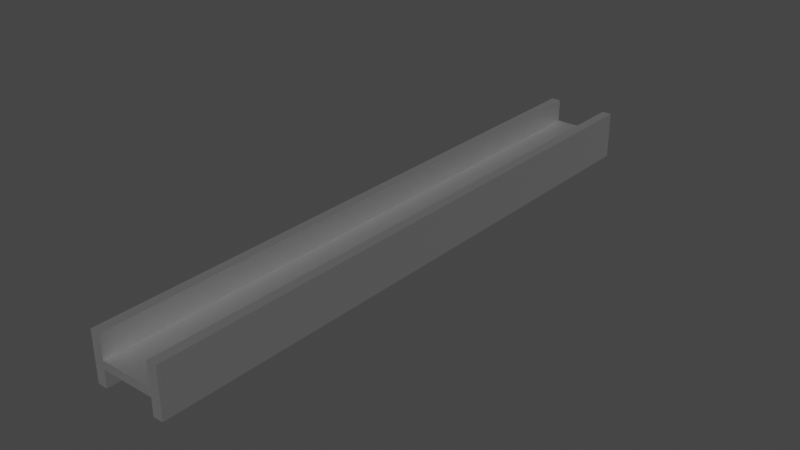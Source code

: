 # Source: IronBar.blend  (saved by Blender 2.93.20; exported with 4.5.12 LTS)
import bpy
from mathutils import Matrix  # noqa: F401  (used for matrix-valued properties, if any)

bpy.ops.wm.read_factory_settings(use_empty=True)
scene = bpy.context.scene
scene.name = 'Scene'

# ---- collections
col_collection = bpy.data.collections.new('Collection'); scene.collection.children.link(col_collection)

# ---- materials (node trees are filled in below, after node groups)
mat_material_001 = bpy.data.materials.new('Material.001')
mat_material_001.use_transparent_shadow = False

# ---- material node trees
mat_material_001.use_nodes = True; mat_material_001.node_tree.nodes.clear()
_N = mat_material_001.node_tree.nodes; _L = mat_material_001.node_tree.links
n0 = _N.new('ShaderNodeBsdfPrincipled'); n0.name = 'Principled BSDF'; n0.location = (10, 300)
n0.distribution = 'GGX'
n0.subsurface_method = 'BURLEY'
n0.inputs[0].default_value = (0.5894, 0.5894, 0.5894, 1.0)
n0.inputs[1].default_value = 1.0
n0.inputs[2].default_value = 0.595
n0.inputs[3].default_value = 1.45
n0.inputs[13].default_value = 1.0
n0.inputs[27].default_value = (0.0, 0.0, 0.0, 1.0)
n0.inputs[28].default_value = 1.0
n1 = _N.new('ShaderNodeOutputMaterial'); n1.name = 'Material Output'; n1.location = (300, 300)
_L.new(n0.outputs[0], n1.inputs[0])
n1.is_active_output = True

# ---- world
world_world = bpy.data.worlds.new('World'); scene.world = world_world
world_world.use_nodes = True; world_world.node_tree.nodes.clear()
_N = world_world.node_tree.nodes; _L = world_world.node_tree.links
n0 = _N.new('ShaderNodeOutputWorld'); n0.name = 'World Output'; n0.location = (300, 300)
n1 = _N.new('ShaderNodeBackground'); n1.name = 'Background'; n1.location = (10, 300)
n1.inputs[0].default_value = (0.05088, 0.05088, 0.05088, 1.0)
_L.new(n1.outputs[0], n0.inputs[0])
n0.is_active_output = True
world_world.color = (0.05088, 0.05088, 0.05088)
world_world.use_sun_shadow = False
world_world.sun_shadow_jitter_overblur = 0.0

# ---- meshes
me_cube_001 = bpy.data.meshes.new('Cube.001')
me_cube_001.from_pydata([(-0.06618, -1.106, 0.0006879), (-0.06618, -1.106, 0.08798), (-0.06618, -0.001926, 0.0006879), (-0.06618, -0.001926, 0.08798), (0.06618, -1.106, 0.0006879), (0.06618, -1.106, 0.08798), (0.06618, -0.001926, 0.0006879), (0.06618, -0.001926, 0.08798), (0.0, -0.001926, 0.0006879), (0.0, -0.001926, 0.08798), (0.0, -1.106, 0.0006879), (0.0, -1.106, 0.08798), (0.0, -0.001926, 0.08798), (0.0, -0.001926, 0.08798), (0.0, -1.106, 0.08798), (0.0, -0.001926, 0.0006879), (0.0, -0.001926, 0.0006879), (0.0, -1.106, 0.0006879), (0.04833, -0.001926, 0.0006879), (0.0, -0.001926, 0.0006879), (0.04833, -0.001926, 0.08798), (0.0, -0.001926, 0.08798), (-0.04833, -1.106, 0.08798), (0.0, -1.106, 0.08798), (-0.04833, -0.001926, 0.08798), (0.0, -0.001926, 0.08798), (-0.04833, -1.106, 0.0006879), (0.0, -1.106, 0.0006879), (0.04833, -1.106, 0.08798), (-0.04833, -0.001926, 0.0006879), (0.0, -0.001926, 0.0006879), (0.04833, -1.106, 0.0006879), (0.04833, -0.001926, 0.04548), (0.0, -0.001926, 0.04548), (-0.04833, -0.001926, 0.04548), (0.0, -0.001926, 0.04548), (-0.04833, -1.106, 0.04548), (0.0, -1.106, 0.04548), (0.04833, -1.106, 0.04548), (0.0, -1.106, 0.04548), (-0.04833, -0.001926, 0.03109), (0.0, -0.001926, 0.03109), (0.04833, -0.001926, 0.03109), (0.0, -0.001926, 0.03109), (0.04833, -1.106, 0.03109), (0.0, -1.106, 0.03109), (-0.04833, -1.106, 0.03109), (0.0, -1.106, 0.03109)], [(30, 15), (21, 12), (23, 14), (16, 19), (13, 25), (17, 27), (8, 19), (9, 21), (11, 23), (9, 25), (10, 27), (8, 30), (36, 38), (32, 34)], [(0, 1, 3, 2), (6, 7, 5, 4), (26, 29, 40, 46), (18, 6, 4, 31), (18, 20, 7, 6), (26, 22, 1, 0), (24, 3, 1, 22), (2, 29, 26, 0), (7, 20, 28, 5), (2, 3, 24, 29), (4, 5, 28, 31), (28, 20, 32, 38), (24, 22, 36, 34), (18, 31, 44, 42), (34, 36, 37, 39, 38, 32, 33, 35), (37, 36, 46, 45, 47, 44, 38, 39), (33, 32, 42, 41, 43, 40, 34, 35), (41, 40, 42, 43), (45, 41, 42, 44), (46, 40, 43, 47)])
_uv = me_cube_001.uv_layers.new(name='UVMap')
_uv.uv.foreach_set('vector', [0.375, 0.0, 0.625, 0.0, 0.625, 0.25, 0.375, 0.25, 0.375, 0.5, 0.625, 0.5, 0.625, 0.75, 0.375, 0.75, 0.1695, 0.75, 0.1695, 0.5, 0.1695, 0.5, 0.1695, 0.75, 0.3305, 0.5, 0.375, 0.5, 0.375, 0.75, 0.3305, 0.75, 0.375, 0.4555, 0.625, 0.4555, 0.625, 0.5, 0.375, 0.5, 0.375, 0.9555, 0.625, 0.9555, 0.625, 1.0, 0.375, 1.0, 0.8305, 0.5, 0.875, 0.5, 0.875, 0.75, 0.8305, 0.75, 0.125, 0.5, 0.1695, 0.5, 0.1695, 0.75, 0.125, 0.75, 0.625, 0.5, 0.6695, 0.5, 0.6695, 0.75, 0.625, 0.75, 0.375, 0.25, 0.625, 0.25, 0.625, 0.2945, 0.375, 0.2945, 0.375, 0.75, 0.625, 0.75, 0.625, 0.7945, 0.375, 0.7945, 0.6695, 0.75, 0.6695, 0.5, 0.6695, 0.5, 0.6695, 0.75, 0.8305, 0.5, 0.8305, 0.75, 0.8305, 0.75, 0.8305, 0.5, 0.3305, 0.5, 0.3305, 0.75, 0.3305, 0.75, 0.3305, 0.5, 0.8305, 0.5, 0.8305, 0.75, 0.0, 0.0, 0.0, 0.0, 0.6695, 0.75, 0.6695, 0.5, 0.0, 0.0, 0.0, 0.0, 0.0, 0.0, 0.8305, 0.75, 0.0, 0.0, 0.0, 0.0, 0.0, 0.0, 0.0, 0.0, 0.6695, 0.75, 0.0, 0.0, 0.0, 0.0, 0.6695, 0.5, 0.0, 0.0, 0.0, 0.0, 0.0, 0.0, 0.0, 0.0, 0.8305, 0.5, 0.0, 0.0, 0.0, 0.0, 0.0, 0.0, 0.0, 0.0, 0.0, 0.0, 0.0, 0.0, 0.0, 0.0, 0.0, 0.0, 0.3305, 0.75, 0.1695, 0.75, 0.1695, 0.5, 0.0, 0.0, 0.0, 0.0])
me_cube_001.materials.append(mat_material_001)
me_cube_001.use_remesh_fix_poles = True
me_cube_001.use_remesh_preserve_attributes = False
me_cube_001.update()

# ---- objects
ob_cube = bpy.data.objects.new('Cube', me_cube_001)

# ---- transforms, parenting, visibility, modifiers, constraints
ob_cube.location = (0.0, 0.0, 0.0)

# ---- collection membership
col_collection.objects.link(ob_cube)

# ---- scene / render settings (as saved in the file)
scene.frame_start = 1; scene.frame_end = 250; scene.frame_set(1)
scene.render.engine = 'BLENDER_EEVEE_NEXT'
scene.cycles.use_denoising = False
scene.cycles.samples = 128
scene.cycles.sampling_pattern = 'TABULATED_SOBOL'
scene.cycles.use_adaptive_sampling = False
scene.cycles.use_light_tree = False
scene.view_settings.view_transform = 'Filmic'
bpy.context.view_layer.update()

# ---- added for rendering (the .blend has no active camera and no usable light): camera, sun
cam_auto = bpy.data.cameras.new('AutoCamera')
cam_auto.lens = 50.0
cam_auto.sensor_width = 36.0
cam_auto.clip_end = 1000.0
ob_auto_camera = bpy.data.objects.new('AutoCamera', cam_auto)
scene.collection.objects.link(ob_auto_camera)
ob_auto_camera.location = (1.03201, -1.79238, 0.869941)
ob_auto_camera.rotation_euler = (1.09748, -7.21219e-08, 0.694738)
scene.camera = ob_auto_camera
light_auto_sun = bpy.data.lights.new('AutoSun', 'SUN')
light_auto_sun.energy = 3.0
light_auto_sun.angle = 0.0523599
ob_auto_sun = bpy.data.objects.new('AutoSun', light_auto_sun)
scene.collection.objects.link(ob_auto_sun)
ob_auto_sun.rotation_euler = (0.872665, 0.174533, 0.523599)
bpy.context.view_layer.update()

